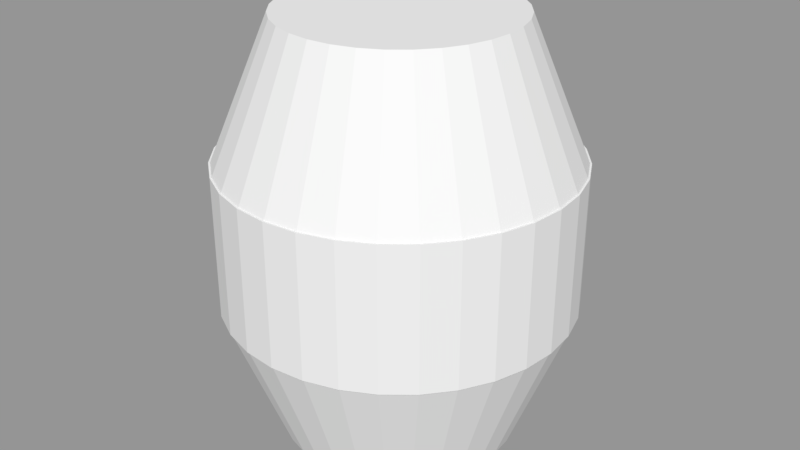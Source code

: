# Source: Barrel.blend  (saved by Blender 2.79.0; exported with 4.5.12 LTS)
import bpy
from mathutils import Matrix  # noqa: F401  (used for matrix-valued properties, if any)

bpy.ops.wm.read_factory_settings(use_empty=True)
scene = bpy.context.scene
scene.name = 'Scene'

# ---- collections
col_collection_1 = bpy.data.collections.new('Collection 1'); scene.collection.children.link(col_collection_1)

# ---- meshes
me_cylinder_003 = bpy.data.meshes.new('Cylinder.003')
me_cylinder_003.from_pydata([(0.0, 1.0, -1.0), (0.0, 1.0, -0.1829), (0.1951, 0.9808, -1.0), (0.1951, 0.9808, -0.1829), (0.3827, 0.9239, -1.0), (0.3827, 0.9239, -0.1829), (0.5556, 0.8315, -1.0), (0.5556, 0.8315, -0.1829), (0.7071, 0.7071, -1.0), (0.7071, 0.7071, -0.1829), (0.8315, 0.5556, -1.0), (0.8315, 0.5556, -0.1829), (0.9239, 0.3827, -1.0), (0.9239, 0.3827, -0.1829), (0.9808, 0.1951, -1.0), (0.9808, 0.1951, -0.1829), (1.0, 7.55e-08, -1.0), (1.0, 7.55e-08, -0.1829), (0.9808, -0.1951, -1.0), (0.9808, -0.1951, -0.1829), (0.9239, -0.3827, -1.0), (0.9239, -0.3827, -0.1829), (0.8315, -0.5556, -1.0), (0.8315, -0.5556, -0.1829), (0.7071, -0.7071, -1.0), (0.7071, -0.7071, -0.1829), (0.5556, -0.8315, -1.0), (0.5556, -0.8315, -0.1829), (0.3827, -0.9239, -1.0), (0.3827, -0.9239, -0.1829), (0.1951, -0.9808, -1.0), (0.1951, -0.9808, -0.1829), (-3.258e-07, -1.0, -1.0), (-3.258e-07, -1.0, -0.1829), (-0.1951, -0.9808, -1.0), (-0.1951, -0.9808, -0.1829), (-0.3827, -0.9239, -1.0), (-0.3827, -0.9239, -0.1829), (-0.5556, -0.8315, -1.0), (-0.5556, -0.8315, -0.1829), (-0.7071, -0.7071, -1.0), (-0.7071, -0.7071, -0.1829), (-0.8315, -0.5556, -1.0), (-0.8315, -0.5556, -0.1829), (-0.9239, -0.3827, -1.0), (-0.9239, -0.3827, -0.1829), (-0.9808, -0.1951, -1.0), (-0.9808, -0.1951, -0.1829), (-1.0, 9.656e-07, -1.0), (-1.0, 9.656e-07, -0.1829), (-0.9808, 0.1951, -1.0), (-0.9808, 0.1951, -0.1829), (-0.9239, 0.3827, -1.0), (-0.9239, 0.3827, -0.1829), (-0.8315, 0.5556, -1.0), (-0.8315, 0.5556, -0.1829), (-0.7071, 0.7071, -1.0), (-0.7071, 0.7071, -0.1829), (-0.5556, 0.8315, -1.0), (-0.5556, 0.8315, -0.1829), (-0.3827, 0.9239, -1.0), (-0.3827, 0.9239, -0.1829), (-0.1951, 0.9808, -1.0), (-0.1951, 0.9808, -0.1829)], [], [(0, 1, 3, 2), (2, 3, 5, 4), (4, 5, 7, 6), (6, 7, 9, 8), (8, 9, 11, 10), (10, 11, 13, 12), (12, 13, 15, 14), (14, 15, 17, 16), (16, 17, 19, 18), (18, 19, 21, 20), (20, 21, 23, 22), (22, 23, 25, 24), (24, 25, 27, 26), (26, 27, 29, 28), (28, 29, 31, 30), (30, 31, 33, 32), (32, 33, 35, 34), (34, 35, 37, 36), (36, 37, 39, 38), (38, 39, 41, 40), (40, 41, 43, 42), (42, 43, 45, 44), (44, 45, 47, 46), (46, 47, 49, 48), (48, 49, 51, 50), (50, 51, 53, 52), (52, 53, 55, 54), (54, 55, 57, 56), (56, 57, 59, 58), (58, 59, 61, 60), (3, 1, 63, 61, 59, 57, 55, 53, 51, 49, 47, 45, 43, 41, 39, 37, 35, 33, 31, 29, 27, 25, 23, 21, 19, 17, 15, 13, 11, 9, 7, 5), (60, 61, 63, 62), (62, 63, 1, 0), (0, 2, 4, 6, 8, 10, 12, 14, 16, 18, 20, 22, 24, 26, 28, 30, 32, 34, 36, 38, 40, 42, 44, 46, 48, 50, 52, 54, 56, 58, 60, 62)])
me_cylinder_003.use_remesh_preserve_volume = False
me_cylinder_003.use_remesh_preserve_attributes = False
me_cylinder_003.use_mirror_vertex_groups = False
me_cylinder_003.update()
me_cylinder_004 = bpy.data.meshes.new('Cylinder.004')
me_cylinder_004.from_pydata([(-1.201e-07, 0.6855, -1.0), (0.0, 1.0, -0.1829), (0.1337, 0.6724, -1.0), (0.1951, 0.9808, -0.1829), (0.2623, 0.6334, -1.0), (0.3827, 0.9239, -0.1829), (0.3809, 0.57, -1.0), (0.5556, 0.8315, -0.1829), (0.4847, 0.4847, -1.0), (0.7071, 0.7071, -0.1829), (0.57, 0.3809, -1.0), (0.8315, 0.5556, -0.1829), (0.6334, 0.2623, -1.0), (0.9239, 0.3827, -0.1829), (0.6724, 0.1337, -1.0), (0.9808, 0.1951, -0.1829), (0.6855, 2.724e-08, -1.0), (1.0, 7.55e-08, -0.1829), (0.6724, -0.1337, -1.0), (0.9808, -0.1951, -0.1829), (0.6334, -0.2623, -1.0), (0.9239, -0.3827, -0.1829), (0.57, -0.3809, -1.0), (0.8315, -0.5556, -0.1829), (0.4847, -0.4847, -1.0), (0.7071, -0.7071, -0.1829), (0.3809, -0.57, -1.0), (0.5556, -0.8315, -0.1829), (0.2623, -0.6334, -1.0), (0.3827, -0.9239, -0.1829), (0.1337, -0.6724, -1.0), (0.1951, -0.9808, -0.1829), (-2.293e-07, -0.6855, -1.0), (-3.258e-07, -1.0, -0.1829), (-0.1337, -0.6724, -1.0), (-0.1951, -0.9808, -0.1829), (-0.2623, -0.6334, -1.0), (-0.3827, -0.9239, -0.1829), (-0.3809, -0.57, -1.0), (-0.5556, -0.8315, -0.1829), (-0.4847, -0.4847, -1.0), (-0.7071, -0.7071, -0.1829), (-0.57, -0.3809, -1.0), (-0.8315, -0.5556, -0.1829), (-0.6334, -0.2623, -1.0), (-0.9239, -0.3827, -0.1829), (-0.6724, -0.1337, -1.0), (-0.9808, -0.1951, -0.1829), (-0.6855, 6.784e-07, -1.0), (-1.0, 9.656e-07, -0.1829), (-0.6724, 0.1337, -1.0), (-0.9808, 0.1951, -0.1829), (-0.6334, 0.2623, -1.0), (-0.9239, 0.3827, -0.1829), (-0.57, 0.3809, -1.0), (-0.8315, 0.5556, -0.1829), (-0.4847, 0.4847, -1.0), (-0.7071, 0.7071, -0.1829), (-0.3809, 0.57, -1.0), (-0.5556, 0.8315, -0.1829), (-0.2623, 0.6334, -1.0), (-0.3827, 0.9239, -0.1829), (-0.1337, 0.6724, -1.0), (-0.1951, 0.9808, -0.1829)], [], [(0, 1, 3, 2), (2, 3, 5, 4), (4, 5, 7, 6), (6, 7, 9, 8), (8, 9, 11, 10), (10, 11, 13, 12), (12, 13, 15, 14), (14, 15, 17, 16), (16, 17, 19, 18), (18, 19, 21, 20), (20, 21, 23, 22), (22, 23, 25, 24), (24, 25, 27, 26), (26, 27, 29, 28), (28, 29, 31, 30), (30, 31, 33, 32), (32, 33, 35, 34), (34, 35, 37, 36), (36, 37, 39, 38), (38, 39, 41, 40), (40, 41, 43, 42), (42, 43, 45, 44), (44, 45, 47, 46), (46, 47, 49, 48), (48, 49, 51, 50), (50, 51, 53, 52), (52, 53, 55, 54), (54, 55, 57, 56), (56, 57, 59, 58), (58, 59, 61, 60), (3, 1, 63, 61, 59, 57, 55, 53, 51, 49, 47, 45, 43, 41, 39, 37, 35, 33, 31, 29, 27, 25, 23, 21, 19, 17, 15, 13, 11, 9, 7, 5), (60, 61, 63, 62), (62, 63, 1, 0), (0, 2, 4, 6, 8, 10, 12, 14, 16, 18, 20, 22, 24, 26, 28, 30, 32, 34, 36, 38, 40, 42, 44, 46, 48, 50, 52, 54, 56, 58, 60, 62)])
me_cylinder_004.use_remesh_preserve_volume = False
me_cylinder_004.use_remesh_preserve_attributes = False
me_cylinder_004.use_mirror_vertex_groups = False
me_cylinder_004.update()
me_cylinder_005 = bpy.data.meshes.new('Cylinder.005')
me_cylinder_005.from_pydata([(0.0, 1.0, -1.0), (-1.303e-07, 0.6587, -0.1829), (0.1951, 0.9808, -1.0), (0.1285, 0.6461, -0.1829), (0.3827, 0.9239, -1.0), (0.2521, 0.6086, -0.1829), (0.5556, 0.8315, -1.0), (0.366, 0.5477, -0.1829), (0.7071, 0.7071, -1.0), (0.4658, 0.4658, -0.1829), (0.8315, 0.5556, -1.0), (0.5477, 0.366, -0.1829), (0.9239, 0.3827, -1.0), (0.6086, 0.2521, -0.1829), (0.9808, 0.1951, -1.0), (0.6461, 0.1285, -0.1829), (1.0, 7.55e-08, -1.0), (0.6587, 2.312e-08, -0.1829), (0.9808, -0.1951, -1.0), (0.6461, -0.1285, -0.1829), (0.9239, -0.3827, -1.0), (0.6086, -0.2521, -0.1829), (0.8315, -0.5556, -1.0), (0.5477, -0.366, -0.1829), (0.7071, -0.7071, -1.0), (0.4658, -0.4658, -0.1829), (0.5556, -0.8315, -1.0), (0.366, -0.5477, -0.1829), (0.3827, -0.9239, -1.0), (0.2521, -0.6086, -0.1829), (0.1951, -0.9808, -1.0), (0.1285, -0.6461, -0.1829), (-3.258e-07, -1.0, -1.0), (-2.211e-07, -0.6587, -0.1829), (-0.1951, -0.9808, -1.0), (-0.1285, -0.6461, -0.1829), (-0.3827, -0.9239, -1.0), (-0.2521, -0.6086, -0.1829), (-0.5556, -0.8315, -1.0), (-0.366, -0.5477, -0.1829), (-0.7071, -0.7071, -1.0), (-0.4658, -0.4658, -0.1829), (-0.8315, -0.5556, -1.0), (-0.5477, -0.366, -0.1829), (-0.9239, -0.3827, -1.0), (-0.6086, -0.2521, -0.1829), (-0.9808, -0.1951, -1.0), (-0.6461, -0.1285, -0.1829), (-1.0, 9.656e-07, -1.0), (-0.6587, 6.539e-07, -0.1829), (-0.9808, 0.1951, -1.0), (-0.6461, 0.1285, -0.1829), (-0.9239, 0.3827, -1.0), (-0.6086, 0.2521, -0.1829), (-0.8315, 0.5556, -1.0), (-0.5477, 0.366, -0.1829), (-0.7071, 0.7071, -1.0), (-0.4658, 0.4658, -0.1829), (-0.5556, 0.8315, -1.0), (-0.366, 0.5477, -0.1829), (-0.3827, 0.9239, -1.0), (-0.2521, 0.6086, -0.1829), (-0.1951, 0.9808, -1.0), (-0.1285, 0.6461, -0.1829)], [], [(0, 1, 3, 2), (2, 3, 5, 4), (4, 5, 7, 6), (6, 7, 9, 8), (8, 9, 11, 10), (10, 11, 13, 12), (12, 13, 15, 14), (14, 15, 17, 16), (16, 17, 19, 18), (18, 19, 21, 20), (20, 21, 23, 22), (22, 23, 25, 24), (24, 25, 27, 26), (26, 27, 29, 28), (28, 29, 31, 30), (30, 31, 33, 32), (32, 33, 35, 34), (34, 35, 37, 36), (36, 37, 39, 38), (38, 39, 41, 40), (40, 41, 43, 42), (42, 43, 45, 44), (44, 45, 47, 46), (46, 47, 49, 48), (48, 49, 51, 50), (50, 51, 53, 52), (52, 53, 55, 54), (54, 55, 57, 56), (56, 57, 59, 58), (58, 59, 61, 60), (3, 1, 63, 61, 59, 57, 55, 53, 51, 49, 47, 45, 43, 41, 39, 37, 35, 33, 31, 29, 27, 25, 23, 21, 19, 17, 15, 13, 11, 9, 7, 5), (60, 61, 63, 62), (62, 63, 1, 0), (0, 2, 4, 6, 8, 10, 12, 14, 16, 18, 20, 22, 24, 26, 28, 30, 32, 34, 36, 38, 40, 42, 44, 46, 48, 50, 52, 54, 56, 58, 60, 62)])
me_cylinder_005.use_remesh_preserve_volume = False
me_cylinder_005.use_remesh_preserve_attributes = False
me_cylinder_005.use_mirror_vertex_groups = False
me_cylinder_005.update()

# ---- objects
ob_cylinder = bpy.data.objects.new('Cylinder', me_cylinder_003)
ob_cylinder_001 = bpy.data.objects.new('Cylinder.001', me_cylinder_004)
ob_cylinder_002 = bpy.data.objects.new('Cylinder.002', me_cylinder_005)

# ---- transforms, parenting, visibility, modifiers, constraints
ob_cylinder.location = (0.3426, 0.8266, 2.112)
ob_cylinder.lineart.crease_threshold = 0.0
ob_cylinder_001.location = (0.3426, 0.8266, 1.314)
ob_cylinder_001.lineart.crease_threshold = 0.0
ob_cylinder_002.location = (0.3426, 0.8266, 2.906)
ob_cylinder_002.lineart.crease_threshold = 0.0

# ---- collection membership
col_collection_1.objects.link(ob_cylinder)
col_collection_1.objects.link(ob_cylinder_001)
col_collection_1.objects.link(ob_cylinder_002)

# ---- scene / render settings (as saved in the file)
scene.frame_start = 1; scene.frame_end = 250; scene.frame_set(1)
scene.render.engine = 'BLENDER_EEVEE_NEXT'
scene.render.resolution_percentage = 50
scene.render.dither_intensity = 0.0
scene.cycles.use_denoising = False
scene.cycles.samples = 128
scene.cycles.sampling_pattern = 'TABULATED_SOBOL'
scene.cycles.use_adaptive_sampling = False
scene.cycles.use_light_tree = False
scene.cycles.blur_glossy = 0.0
scene.cycles.sample_clamp_indirect = 0.0
scene.view_settings.view_transform = 'Standard'
bpy.context.view_layer.update()

# ---- added for rendering (the .blend has no active camera and no usable light): camera, sun + grey world if the file has none
cam_auto = bpy.data.cameras.new('AutoCamera')
cam_auto.lens = 50.0
cam_auto.sensor_width = 36.0
cam_auto.clip_end = 1000.0
ob_auto_camera = bpy.data.objects.new('AutoCamera', cam_auto)
scene.collection.objects.link(ob_auto_camera)
ob_auto_camera.location = (3.77982, -3.29806, 4.26826)
ob_auto_camera.rotation_euler = (1.09748, -7.21219e-08, 0.694738)
scene.camera = ob_auto_camera
light_auto_sun = bpy.data.lights.new('AutoSun', 'SUN')
light_auto_sun.energy = 3.0
light_auto_sun.angle = 0.0523599
ob_auto_sun = bpy.data.objects.new('AutoSun', light_auto_sun)
scene.collection.objects.link(ob_auto_sun)
ob_auto_sun.rotation_euler = (0.872665, 0.174533, 0.523599)
if scene.world is None:
    world_auto = bpy.data.worlds.new('AutoWorld')
    world_auto.color = (0.3, 0.3, 0.3)
    scene.world = world_auto
bpy.context.view_layer.update()
